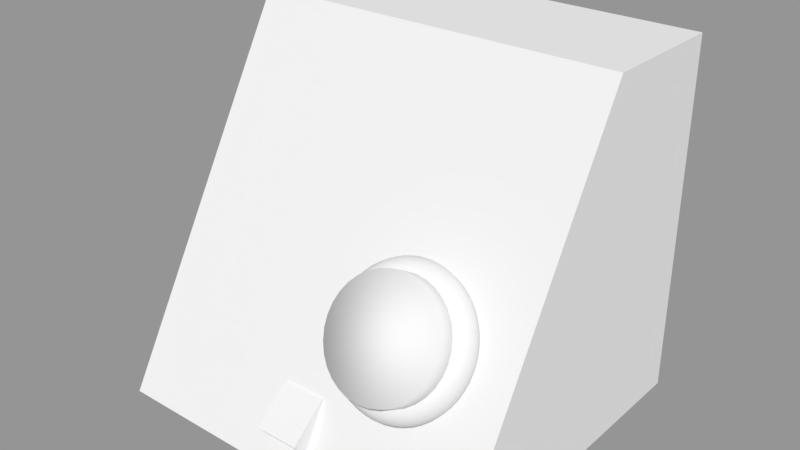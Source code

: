 # Source: Vision_Mixer_LOD_A.blend  (saved by Blender 2.79.0; exported with 4.5.12 LTS)
import bpy
from mathutils import Matrix  # noqa: F401  (used for matrix-valued properties, if any)

bpy.ops.wm.read_factory_settings(use_empty=True)
scene = bpy.context.scene
scene.name = 'Scene'

# ---- collections
col_collection_1 = bpy.data.collections.new('Collection 1'); scene.collection.children.link(col_collection_1)

# ---- materials (node trees are filled in below, after node groups)
mat_material = bpy.data.materials.new('Material')
mat_material.alpha_threshold = 0.0
mat_material.use_transparent_shadow = False
mat_material.roughness = 0.5
mat_material.line_color = (0.0, 0.0, 0.0, 1.0)

# ---- material node trees

# ---- meshes
me_cube_001 = bpy.data.meshes.new('Cube.001')
me_cube_001.from_pydata([(-0.1, -0.1, -0.1), (-0.1, -0.1, 0.1), (-0.1, 0.1, -0.1), (-0.1, 0.1, 0.1), (0.1, -0.1, -0.1), (0.1, -0.1, 0.1), (0.1, 0.1, -0.1), (0.1, 0.1, 0.1)], [], [(0, 1, 3, 2), (2, 3, 7, 6), (6, 7, 5, 4), (4, 5, 1, 0), (2, 6, 4, 0), (7, 3, 1, 5)])
me_cube_001.use_remesh_preserve_volume = False
me_cube_001.use_remesh_preserve_attributes = False
me_cube_001.use_mirror_vertex_groups = False
me_cube_001.update()
me_cube = bpy.data.meshes.new('Cube')
me_cube.from_pydata([(0.1707, -0.15, 2.262e-06), (-0.1707, -0.15, 2.262e-06), (-0.1707, 0.15, 2.262e-06), (0.1707, 0.15, 2.262e-06), (0.1707, 0.03179, 0.3189), (-0.1707, 0.03179, 0.3189), (-0.1707, 0.15, 0.3189), (0.1707, 0.15, 0.3189)], [], [(0, 1, 2, 3), (4, 7, 6, 5), (0, 4, 5, 1), (1, 5, 6, 2), (2, 6, 7, 3), (4, 0, 3, 7)])
me_cube.materials.append(mat_material)
me_cube.use_remesh_preserve_volume = False
me_cube.use_remesh_preserve_attributes = False
me_cube.use_mirror_vertex_groups = False
me_cube.update()
me_cylinder = bpy.data.meshes.new('Cylinder')
me_cylinder.from_pydata([(0.0, 0.05, 9.835e-08), (0.0, 0.05, 0.03), (0.009755, 0.04904, 9.835e-08), (0.009755, 0.04904, 0.03), (0.01913, 0.04619, 9.835e-08), (0.01913, 0.04619, 0.03), (0.02778, 0.04157, 9.835e-08), (0.02778, 0.04157, 0.03), (0.03536, 0.03536, 9.835e-08), (0.03536, 0.03536, 0.03), (0.04157, 0.02778, 9.835e-08), (0.04157, 0.02778, 0.03), (0.04619, 0.01913, 9.835e-08), (0.04619, 0.01913, 0.03), (0.04904, 0.009755, 9.835e-08), (0.04904, 0.009755, 0.03), (0.05, 3.775e-09, 9.835e-08), (0.05, 3.775e-09, 0.03), (0.04904, -0.009755, 9.835e-08), (0.04904, -0.009755, 0.03), (0.04619, -0.01913, 9.835e-08), (0.04619, -0.01913, 0.03), (0.04157, -0.02778, 9.835e-08), (0.04157, -0.02778, 0.03), (0.03536, -0.03536, 9.835e-08), (0.03536, -0.03536, 0.03), (0.02778, -0.04157, 9.835e-08), (0.02778, -0.04157, 0.03), (0.01913, -0.04619, 9.835e-08), (0.01913, -0.04619, 0.03), (0.009755, -0.04904, 9.835e-08), (0.009755, -0.04904, 0.03), (-1.629e-08, -0.05, 9.835e-08), (-1.629e-08, -0.05, 0.03), (-0.009755, -0.04904, 9.835e-08), (-0.009755, -0.04904, 0.03), (-0.01913, -0.04619, 9.835e-08), (-0.01913, -0.04619, 0.03), (-0.02778, -0.04157, 9.835e-08), (-0.02778, -0.04157, 0.03), (-0.03536, -0.03536, 9.835e-08), (-0.03536, -0.03536, 0.03), (-0.04157, -0.02778, 9.835e-08), (-0.04157, -0.02778, 0.03), (-0.04619, -0.01913, 9.835e-08), (-0.04619, -0.01913, 0.03), (-0.04904, -0.009754, 9.835e-08), (-0.04904, -0.009754, 0.03), (-0.05, 4.828e-08, 9.835e-08), (-0.05, 4.828e-08, 0.03), (-0.04904, 0.009755, 9.835e-08), (-0.04904, 0.009755, 0.03), (-0.04619, 0.01913, 9.835e-08), (-0.04619, 0.01913, 0.03), (-0.04157, 0.02778, 9.835e-08), (-0.04157, 0.02778, 0.03), (-0.03536, 0.03536, 9.835e-08), (-0.03536, 0.03536, 0.03), (-0.02778, 0.04157, 9.835e-08), (-0.02778, 0.04157, 0.03), (-0.01913, 0.04619, 9.835e-08), (-0.01913, 0.04619, 0.03), (-0.009754, 0.04904, 9.835e-08), (-0.009754, 0.04904, 0.03)], [], [(0, 1, 3, 2), (2, 3, 5, 4), (4, 5, 7, 6), (6, 7, 9, 8), (8, 9, 11, 10), (10, 11, 13, 12), (12, 13, 15, 14), (14, 15, 17, 16), (16, 17, 19, 18), (18, 19, 21, 20), (20, 21, 23, 22), (22, 23, 25, 24), (24, 25, 27, 26), (26, 27, 29, 28), (28, 29, 31, 30), (30, 31, 33, 32), (32, 33, 35, 34), (34, 35, 37, 36), (36, 37, 39, 38), (38, 39, 41, 40), (40, 41, 43, 42), (42, 43, 45, 44), (44, 45, 47, 46), (46, 47, 49, 48), (48, 49, 51, 50), (50, 51, 53, 52), (52, 53, 55, 54), (54, 55, 57, 56), (56, 57, 59, 58), (58, 59, 61, 60), (3, 1, 63, 61, 59, 57, 55, 53, 51, 49, 47, 45, 43, 41, 39, 37, 35, 33, 31, 29, 27, 25, 23, 21, 19, 17, 15, 13, 11, 9, 7, 5), (60, 61, 63, 62), (62, 63, 1, 0), (0, 2, 4, 6, 8, 10, 12, 14, 16, 18, 20, 22, 24, 26, 28, 30, 32, 34, 36, 38, 40, 42, 44, 46, 48, 50, 52, 54, 56, 58, 60, 62)])
me_cylinder.polygons.foreach_set('use_smooth', [True] * 34)
me_cylinder.use_remesh_preserve_volume = False
me_cylinder.use_remesh_preserve_attributes = False
me_cylinder.use_mirror_vertex_groups = False
me_cylinder.update()
me_torus = bpy.data.meshes.new('Torus')
me_torus.from_pydata([(0.0625, 0.0, 0.0), (0.06083, 0.0, 0.00625), (0.05625, 0.0, 0.01083), (0.05, 0.0, 0.0125), (0.04375, 0.0, 0.01083), (0.03917, 0.0, 0.00625), (0.0375, 0.0, 1.531e-18), (0.03917, 0.0, -0.00625), (0.04375, 0.0, -0.01083), (0.05, 0.0, -0.0125), (0.05625, 0.0, -0.01083), (0.06083, 0.0, -0.00625), (0.06197, 0.008158, 0.0), (0.0603, 0.007939, 0.00625), (0.05577, 0.007342, 0.01083), (0.04957, 0.006526, 0.0125), (0.04338, 0.005711, 0.01083), (0.03884, 0.005113, 0.00625), (0.03718, 0.004895, 1.531e-18), (0.03884, 0.005113, -0.00625), (0.04338, 0.005711, -0.01083), (0.04957, 0.006526, -0.0125), (0.05577, 0.007342, -0.01083), (0.0603, 0.007939, -0.00625), (0.06037, 0.01618, 0.0), (0.05875, 0.01574, 0.00625), (0.05433, 0.01456, 0.01083), (0.0483, 0.01294, 0.0125), (0.04226, 0.01132, 0.01083), (0.03784, 0.01014, 0.00625), (0.03622, 0.009706, 1.531e-18), (0.03784, 0.01014, -0.00625), (0.04226, 0.01132, -0.01083), (0.0483, 0.01294, -0.0125), (0.05433, 0.01456, -0.01083), (0.05875, 0.01574, -0.00625), (0.05774, 0.02392, 0.0), (0.0562, 0.02328, 0.00625), (0.05197, 0.02153, 0.01083), (0.04619, 0.01913, 0.0125), (0.04042, 0.01674, 0.01083), (0.03619, 0.01499, 0.00625), (0.03465, 0.01435, 1.531e-18), (0.03619, 0.01499, -0.00625), (0.04042, 0.01674, -0.01083), (0.04619, 0.01913, -0.0125), (0.05197, 0.02153, -0.01083), (0.0562, 0.02328, -0.00625), (0.05413, 0.03125, 0.0), (0.05268, 0.03041, 0.00625), (0.04871, 0.02813, 0.01083), (0.0433, 0.025, 0.0125), (0.03789, 0.02188, 0.01083), (0.03393, 0.01959, 0.00625), (0.03248, 0.01875, 1.531e-18), (0.03393, 0.01959, -0.00625), (0.03789, 0.02188, -0.01083), (0.0433, 0.025, -0.0125), (0.04871, 0.02813, -0.01083), (0.05268, 0.03041, -0.00625), (0.04958, 0.03805, 0.0), (0.04826, 0.03703, 0.00625), (0.04463, 0.03424, 0.01083), (0.03967, 0.03044, 0.0125), (0.03471, 0.02663, 0.01083), (0.03108, 0.02385, 0.00625), (0.02975, 0.02283, 1.531e-18), (0.03108, 0.02385, -0.00625), (0.03471, 0.02663, -0.01083), (0.03967, 0.03044, -0.0125), (0.04463, 0.03424, -0.01083), (0.04826, 0.03703, -0.00625), (0.04419, 0.04419, 0.0), (0.04301, 0.04301, 0.00625), (0.03977, 0.03977, 0.01083), (0.03536, 0.03536, 0.0125), (0.03094, 0.03094, 0.01083), (0.0277, 0.0277, 0.00625), (0.02652, 0.02652, 1.531e-18), (0.0277, 0.0277, -0.00625), (0.03094, 0.03094, -0.01083), (0.03536, 0.03536, -0.0125), (0.03977, 0.03977, -0.01083), (0.04301, 0.04301, -0.00625), (0.03805, 0.04958, 0.0), (0.03703, 0.04826, 0.00625), (0.03424, 0.04463, 0.01083), (0.03044, 0.03967, 0.0125), (0.02663, 0.03471, 0.01083), (0.02385, 0.03108, 0.00625), (0.02283, 0.02975, 1.531e-18), (0.02385, 0.03108, -0.00625), (0.02663, 0.03471, -0.01083), (0.03044, 0.03967, -0.0125), (0.03424, 0.04463, -0.01083), (0.03703, 0.04826, -0.00625), (0.03125, 0.05413, 0.0), (0.03041, 0.05268, 0.00625), (0.02813, 0.04871, 0.01083), (0.025, 0.0433, 0.0125), (0.02188, 0.03789, 0.01083), (0.01959, 0.03393, 0.00625), (0.01875, 0.03248, 1.531e-18), (0.01959, 0.03393, -0.00625), (0.02188, 0.03789, -0.01083), (0.025, 0.0433, -0.0125), (0.02813, 0.04871, -0.01083), (0.03041, 0.05268, -0.00625), (0.02392, 0.05774, 0.0), (0.02328, 0.0562, 0.00625), (0.02153, 0.05197, 0.01083), (0.01913, 0.04619, 0.0125), (0.01674, 0.04042, 0.01083), (0.01499, 0.03619, 0.00625), (0.01435, 0.03465, 1.531e-18), (0.01499, 0.03619, -0.00625), (0.01674, 0.04042, -0.01083), (0.01913, 0.04619, -0.0125), (0.02153, 0.05197, -0.01083), (0.02328, 0.0562, -0.00625), (0.01618, 0.06037, 0.0), (0.01574, 0.05875, 0.00625), (0.01456, 0.05433, 0.01083), (0.01294, 0.0483, 0.0125), (0.01132, 0.04226, 0.01083), (0.01014, 0.03784, 0.00625), (0.009706, 0.03622, 1.531e-18), (0.01014, 0.03784, -0.00625), (0.01132, 0.04226, -0.01083), (0.01294, 0.0483, -0.0125), (0.01456, 0.05433, -0.01083), (0.01574, 0.05875, -0.00625), (0.008158, 0.06197, 0.0), (0.007939, 0.0603, 0.00625), (0.007342, 0.05577, 0.01083), (0.006526, 0.04957, 0.0125), (0.005711, 0.04338, 0.01083), (0.005113, 0.03884, 0.00625), (0.004895, 0.03718, 1.531e-18), (0.005113, 0.03884, -0.00625), (0.005711, 0.04338, -0.01083), (0.006526, 0.04957, -0.0125), (0.007342, 0.05577, -0.01083), (0.007939, 0.0603, -0.00625), (4.719e-09, 0.0625, 0.0), (4.592e-09, 0.06083, 0.00625), (4.247e-09, 0.05625, 0.01083), (3.775e-09, 0.05, 0.0125), (3.303e-09, 0.04375, 0.01083), (2.958e-09, 0.03917, 0.00625), (2.831e-09, 0.0375, 1.531e-18), (2.958e-09, 0.03917, -0.00625), (3.303e-09, 0.04375, -0.01083), (3.775e-09, 0.05, -0.0125), (4.247e-09, 0.05625, -0.01083), (4.592e-09, 0.06083, -0.00625), (-0.008158, 0.06197, 0.0), (-0.007939, 0.0603, 0.00625), (-0.007342, 0.05577, 0.01083), (-0.006526, 0.04957, 0.0125), (-0.005711, 0.04338, 0.01083), (-0.005113, 0.03884, 0.00625), (-0.004895, 0.03718, 1.531e-18), (-0.005113, 0.03884, -0.00625), (-0.005711, 0.04338, -0.01083), (-0.006526, 0.04957, -0.0125), (-0.007342, 0.05577, -0.01083), (-0.007939, 0.0603, -0.00625), (-0.01618, 0.06037, 0.0), (-0.01574, 0.05875, 0.00625), (-0.01456, 0.05433, 0.01083), (-0.01294, 0.0483, 0.0125), (-0.01132, 0.04226, 0.01083), (-0.01014, 0.03784, 0.00625), (-0.009706, 0.03622, 1.531e-18), (-0.01014, 0.03784, -0.00625), (-0.01132, 0.04226, -0.01083), (-0.01294, 0.0483, -0.0125), (-0.01456, 0.05433, -0.01083), (-0.01574, 0.05875, -0.00625), (-0.02392, 0.05774, 0.0), (-0.02328, 0.0562, 0.00625), (-0.02153, 0.05197, 0.01083), (-0.01913, 0.04619, 0.0125), (-0.01674, 0.04042, 0.01083), (-0.01499, 0.03619, 0.00625), (-0.01435, 0.03465, 1.531e-18), (-0.01499, 0.03619, -0.00625), (-0.01674, 0.04042, -0.01083), (-0.01913, 0.04619, -0.0125), (-0.02153, 0.05197, -0.01083), (-0.02328, 0.0562, -0.00625), (-0.03125, 0.05413, 0.0), (-0.03041, 0.05268, 0.00625), (-0.02812, 0.04871, 0.01083), (-0.025, 0.0433, 0.0125), (-0.02187, 0.03789, 0.01083), (-0.01959, 0.03393, 0.00625), (-0.01875, 0.03248, 1.531e-18), (-0.01959, 0.03393, -0.00625), (-0.02187, 0.03789, -0.01083), (-0.025, 0.0433, -0.0125), (-0.02812, 0.04871, -0.01083), (-0.03041, 0.05268, -0.00625), (-0.03805, 0.04958, 0.0), (-0.03703, 0.04826, 0.00625), (-0.03424, 0.04463, 0.01083), (-0.03044, 0.03967, 0.0125), (-0.02663, 0.03471, 0.01083), (-0.02385, 0.03108, 0.00625), (-0.02283, 0.02975, 1.531e-18), (-0.02385, 0.03108, -0.00625), (-0.02663, 0.03471, -0.01083), (-0.03044, 0.03967, -0.0125), (-0.03424, 0.04463, -0.01083), (-0.03703, 0.04826, -0.00625), (-0.04419, 0.04419, 0.0), (-0.04301, 0.04301, 0.00625), (-0.03977, 0.03977, 0.01083), (-0.03536, 0.03536, 0.0125), (-0.03094, 0.03094, 0.01083), (-0.0277, 0.0277, 0.00625), (-0.02652, 0.02652, 1.531e-18), (-0.0277, 0.0277, -0.00625), (-0.03094, 0.03094, -0.01083), (-0.03536, 0.03536, -0.0125), (-0.03977, 0.03977, -0.01083), (-0.04301, 0.04301, -0.00625), (-0.04958, 0.03805, 0.0), (-0.04826, 0.03703, 0.00625), (-0.04463, 0.03424, 0.01083), (-0.03967, 0.03044, 0.0125), (-0.03471, 0.02663, 0.01083), (-0.03108, 0.02385, 0.00625), (-0.02975, 0.02283, 1.531e-18), (-0.03108, 0.02385, -0.00625), (-0.03471, 0.02663, -0.01083), (-0.03967, 0.03044, -0.0125), (-0.04463, 0.03424, -0.01083), (-0.04826, 0.03703, -0.00625), (-0.05413, 0.03125, 0.0), (-0.05268, 0.03041, 0.00625), (-0.04871, 0.02813, 0.01083), (-0.0433, 0.025, 0.0125), (-0.03789, 0.02188, 0.01083), (-0.03393, 0.01959, 0.00625), (-0.03248, 0.01875, 1.531e-18), (-0.03393, 0.01959, -0.00625), (-0.03789, 0.02188, -0.01083), (-0.0433, 0.025, -0.0125), (-0.04871, 0.02813, -0.01083), (-0.05268, 0.03041, -0.00625), (-0.05774, 0.02392, 0.0), (-0.0562, 0.02328, 0.00625), (-0.05197, 0.02153, 0.01083), (-0.04619, 0.01913, 0.0125), (-0.04042, 0.01674, 0.01083), (-0.03619, 0.01499, 0.00625), (-0.03465, 0.01435, 1.531e-18), (-0.03619, 0.01499, -0.00625), (-0.04042, 0.01674, -0.01083), (-0.04619, 0.01913, -0.0125), (-0.05197, 0.02153, -0.01083), (-0.0562, 0.02328, -0.00625), (-0.06037, 0.01618, 0.0), (-0.05875, 0.01574, 0.00625), (-0.05433, 0.01456, 0.01083), (-0.0483, 0.01294, 0.0125), (-0.04226, 0.01132, 0.01083), (-0.03784, 0.01014, 0.00625), (-0.03622, 0.009706, 1.531e-18), (-0.03784, 0.01014, -0.00625), (-0.04226, 0.01132, -0.01083), (-0.0483, 0.01294, -0.0125), (-0.05433, 0.01456, -0.01083), (-0.05875, 0.01574, -0.00625), (-0.06197, 0.008158, 0.0), (-0.0603, 0.007939, 0.00625), (-0.05577, 0.007342, 0.01083), (-0.04957, 0.006526, 0.0125), (-0.04338, 0.005711, 0.01083), (-0.03884, 0.005113, 0.00625), (-0.03718, 0.004895, 1.531e-18), (-0.03884, 0.005113, -0.00625), (-0.04338, 0.005711, -0.01083), (-0.04957, 0.006526, -0.0125), (-0.05577, 0.007342, -0.01083), (-0.0603, 0.007939, -0.00625), (-0.0625, 5.464e-09, 0.0), (-0.06083, 5.318e-09, 0.00625), (-0.05625, 4.918e-09, 0.01083), (-0.05, 4.371e-09, 0.0125), (-0.04375, 3.825e-09, 0.01083), (-0.03917, 3.425e-09, 0.00625), (-0.0375, 3.278e-09, 1.531e-18), (-0.03917, 3.425e-09, -0.00625), (-0.04375, 3.825e-09, -0.01083), (-0.05, 4.371e-09, -0.0125), (-0.05625, 4.918e-09, -0.01083), (-0.06083, 5.318e-09, -0.00625), (-0.06197, -0.008158, 0.0), (-0.0603, -0.007939, 0.00625), (-0.05577, -0.007342, 0.01083), (-0.04957, -0.006526, 0.0125), (-0.04338, -0.005711, 0.01083), (-0.03884, -0.005113, 0.00625), (-0.03718, -0.004895, 1.531e-18), (-0.03884, -0.005113, -0.00625), (-0.04338, -0.005711, -0.01083), (-0.04957, -0.006526, -0.0125), (-0.05577, -0.007342, -0.01083), (-0.0603, -0.007939, -0.00625), (-0.06037, -0.01618, 0.0), (-0.05875, -0.01574, 0.00625), (-0.05433, -0.01456, 0.01083), (-0.0483, -0.01294, 0.0125), (-0.04226, -0.01132, 0.01083), (-0.03784, -0.01014, 0.00625), (-0.03622, -0.009706, 1.531e-18), (-0.03784, -0.01014, -0.00625), (-0.04226, -0.01132, -0.01083), (-0.0483, -0.01294, -0.0125), (-0.05433, -0.01456, -0.01083), (-0.05875, -0.01574, -0.00625), (-0.05774, -0.02392, 0.0), (-0.0562, -0.02328, 0.00625), (-0.05197, -0.02153, 0.01083), (-0.04619, -0.01913, 0.0125), (-0.04042, -0.01674, 0.01083), (-0.03619, -0.01499, 0.00625), (-0.03465, -0.01435, 1.531e-18), (-0.03619, -0.01499, -0.00625), (-0.04042, -0.01674, -0.01083), (-0.04619, -0.01913, -0.0125), (-0.05197, -0.02153, -0.01083), (-0.0562, -0.02328, -0.00625), (-0.05413, -0.03125, 0.0), (-0.05268, -0.03041, 0.00625), (-0.04871, -0.02812, 0.01083), (-0.0433, -0.025, 0.0125), (-0.03789, -0.02187, 0.01083), (-0.03393, -0.01959, 0.00625), (-0.03248, -0.01875, 1.531e-18), (-0.03393, -0.01959, -0.00625), (-0.03789, -0.02187, -0.01083), (-0.0433, -0.025, -0.0125), (-0.04871, -0.02812, -0.01083), (-0.05268, -0.03041, -0.00625), (-0.04958, -0.03805, 0.0), (-0.04826, -0.03703, 0.00625), (-0.04463, -0.03424, 0.01083), (-0.03967, -0.03044, 0.0125), (-0.03471, -0.02663, 0.01083), (-0.03108, -0.02385, 0.00625), (-0.02975, -0.02283, 1.531e-18), (-0.03108, -0.02385, -0.00625), (-0.03471, -0.02663, -0.01083), (-0.03967, -0.03044, -0.0125), (-0.04463, -0.03424, -0.01083), (-0.04826, -0.03703, -0.00625), (-0.04419, -0.04419, 0.0), (-0.04301, -0.04301, 0.00625), (-0.03977, -0.03977, 0.01083), (-0.03536, -0.03536, 0.0125), (-0.03094, -0.03094, 0.01083), (-0.0277, -0.0277, 0.00625), (-0.02652, -0.02652, 1.531e-18), (-0.0277, -0.0277, -0.00625), (-0.03094, -0.03094, -0.01083), (-0.03536, -0.03536, -0.0125), (-0.03977, -0.03977, -0.01083), (-0.04301, -0.04301, -0.00625), (-0.03805, -0.04958, 0.0), (-0.03703, -0.04826, 0.00625), (-0.03424, -0.04463, 0.01083), (-0.03044, -0.03967, 0.0125), (-0.02663, -0.03471, 0.01083), (-0.02385, -0.03108, 0.00625), (-0.02283, -0.02975, 1.531e-18), (-0.02385, -0.03108, -0.00625), (-0.02663, -0.03471, -0.01083), (-0.03044, -0.03967, -0.0125), (-0.03424, -0.04463, -0.01083), (-0.03703, -0.04826, -0.00625), (-0.03125, -0.05413, 0.0), (-0.03041, -0.05268, 0.00625), (-0.02812, -0.04871, 0.01083), (-0.025, -0.0433, 0.0125), (-0.02187, -0.03789, 0.01083), (-0.01959, -0.03393, 0.00625), (-0.01875, -0.03248, 1.531e-18), (-0.01959, -0.03393, -0.00625), (-0.02187, -0.03789, -0.01083), (-0.025, -0.0433, -0.0125), (-0.02812, -0.04871, -0.01083), (-0.03041, -0.05268, -0.00625), (-0.02392, -0.05774, 0.0), (-0.02328, -0.0562, 0.00625), (-0.02153, -0.05197, 0.01083), (-0.01913, -0.04619, 0.0125), (-0.01674, -0.04042, 0.01083), (-0.01499, -0.03619, 0.00625), (-0.01435, -0.03465, 1.531e-18), (-0.01499, -0.03619, -0.00625), (-0.01674, -0.04042, -0.01083), (-0.01913, -0.04619, -0.0125), (-0.02153, -0.05197, -0.01083), (-0.02328, -0.0562, -0.00625), (-0.01618, -0.06037, 0.0), (-0.01574, -0.05875, 0.00625), (-0.01456, -0.05433, 0.01083), (-0.01294, -0.0483, 0.0125), (-0.01132, -0.04226, 0.01083), (-0.01014, -0.03784, 0.00625), (-0.009706, -0.03622, 1.531e-18), (-0.01014, -0.03784, -0.00625), (-0.01132, -0.04226, -0.01083), (-0.01294, -0.0483, -0.0125), (-0.01456, -0.05433, -0.01083), (-0.01574, -0.05875, -0.00625), (-0.008158, -0.06197, 0.0), (-0.007939, -0.0603, 0.00625), (-0.007342, -0.05577, 0.01083), (-0.006526, -0.04957, 0.0125), (-0.005711, -0.04338, 0.01083), (-0.005113, -0.03884, 0.00625), (-0.004895, -0.03718, 1.531e-18), (-0.005113, -0.03884, -0.00625), (-0.005711, -0.04338, -0.01083), (-0.006526, -0.04957, -0.0125), (-0.007342, -0.05577, -0.01083), (-0.007939, -0.0603, -0.00625), (4.719e-09, -0.0625, 0.0), (4.592e-09, -0.06083, 0.00625), (4.247e-09, -0.05625, 0.01083), (3.775e-09, -0.05, 0.0125), (3.303e-09, -0.04375, 0.01083), (2.958e-09, -0.03917, 0.00625), (2.831e-09, -0.0375, 1.531e-18), (2.958e-09, -0.03917, -0.00625), (3.303e-09, -0.04375, -0.01083), (3.775e-09, -0.05, -0.0125), (4.247e-09, -0.05625, -0.01083), (4.592e-09, -0.06083, -0.00625), (0.008158, -0.06197, 0.0), (0.007939, -0.0603, 0.00625), (0.007342, -0.05577, 0.01083), (0.006526, -0.04957, 0.0125), (0.005711, -0.04338, 0.01083), (0.005113, -0.03884, 0.00625), (0.004895, -0.03718, 1.531e-18), (0.005113, -0.03884, -0.00625), (0.005711, -0.04338, -0.01083), (0.006526, -0.04957, -0.0125), (0.007342, -0.05577, -0.01083), (0.007939, -0.0603, -0.00625), (0.01618, -0.06037, 0.0), (0.01574, -0.05875, 0.00625), (0.01456, -0.05433, 0.01083), (0.01294, -0.0483, 0.0125), (0.01132, -0.04226, 0.01083), (0.01014, -0.03784, 0.00625), (0.009706, -0.03622, 1.531e-18), (0.01014, -0.03784, -0.00625), (0.01132, -0.04226, -0.01083), (0.01294, -0.0483, -0.0125), (0.01456, -0.05433, -0.01083), (0.01574, -0.05875, -0.00625), (0.02392, -0.05774, 0.0), (0.02328, -0.0562, 0.00625), (0.02153, -0.05197, 0.01083), (0.01913, -0.04619, 0.0125), (0.01674, -0.04042, 0.01083), (0.01499, -0.03619, 0.00625), (0.01435, -0.03465, 1.531e-18), (0.01499, -0.03619, -0.00625), (0.01674, -0.04042, -0.01083), (0.01913, -0.04619, -0.0125), (0.02153, -0.05197, -0.01083), (0.02328, -0.0562, -0.00625), (0.03125, -0.05413, 0.0), (0.03041, -0.05268, 0.00625), (0.02813, -0.04871, 0.01083), (0.025, -0.0433, 0.0125), (0.02188, -0.03789, 0.01083), (0.01959, -0.03393, 0.00625), (0.01875, -0.03248, 1.531e-18), (0.01959, -0.03393, -0.00625), (0.02188, -0.03789, -0.01083), (0.025, -0.0433, -0.0125), (0.02813, -0.04871, -0.01083), (0.03041, -0.05268, -0.00625), (0.03805, -0.04958, 0.0), (0.03703, -0.04826, 0.00625), (0.03424, -0.04463, 0.01083), (0.03044, -0.03967, 0.0125), (0.02663, -0.03471, 0.01083), (0.02385, -0.03108, 0.00625), (0.02283, -0.02975, 1.531e-18), (0.02385, -0.03108, -0.00625), (0.02663, -0.03471, -0.01083), (0.03044, -0.03967, -0.0125), (0.03424, -0.04463, -0.01083), (0.03703, -0.04826, -0.00625), (0.04419, -0.04419, 0.0), (0.04301, -0.04301, 0.00625), (0.03977, -0.03977, 0.01083), (0.03536, -0.03536, 0.0125), (0.03094, -0.03094, 0.01083), (0.0277, -0.0277, 0.00625), (0.02652, -0.02652, 1.531e-18), (0.0277, -0.0277, -0.00625), (0.03094, -0.03094, -0.01083), (0.03536, -0.03536, -0.0125), (0.03977, -0.03977, -0.01083), (0.04301, -0.04301, -0.00625), (0.04958, -0.03805, 0.0), (0.04826, -0.03703, 0.00625), (0.04463, -0.03424, 0.01083), (0.03967, -0.03044, 0.0125), (0.03471, -0.02663, 0.01083), (0.03108, -0.02385, 0.00625), (0.02975, -0.02283, 1.531e-18), (0.03108, -0.02385, -0.00625), (0.03471, -0.02663, -0.01083), (0.03967, -0.03044, -0.0125), (0.04463, -0.03424, -0.01083), (0.04826, -0.03703, -0.00625), (0.05413, -0.03125, 0.0), (0.05268, -0.03041, 0.00625), (0.04871, -0.02813, 0.01083), (0.0433, -0.025, 0.0125), (0.03789, -0.02188, 0.01083), (0.03393, -0.01959, 0.00625), (0.03248, -0.01875, 1.531e-18), (0.03393, -0.01959, -0.00625), (0.03789, -0.02188, -0.01083), (0.0433, -0.025, -0.0125), (0.04871, -0.02813, -0.01083), (0.05268, -0.03041, -0.00625), (0.05774, -0.02392, 0.0), (0.0562, -0.02328, 0.00625), (0.05197, -0.02153, 0.01083), (0.04619, -0.01913, 0.0125), (0.04042, -0.01674, 0.01083), (0.03619, -0.01499, 0.00625), (0.03465, -0.01435, 1.531e-18), (0.03619, -0.01499, -0.00625), (0.04042, -0.01674, -0.01083), (0.04619, -0.01913, -0.0125), (0.05197, -0.02153, -0.01083), (0.0562, -0.02328, -0.00625), (0.06037, -0.01618, 0.0), (0.05875, -0.01574, 0.00625), (0.05433, -0.01456, 0.01083), (0.0483, -0.01294, 0.0125), (0.04226, -0.01132, 0.01083), (0.03784, -0.01014, 0.00625), (0.03622, -0.009706, 1.531e-18), (0.03784, -0.01014, -0.00625), (0.04226, -0.01132, -0.01083), (0.0483, -0.01294, -0.0125), (0.05433, -0.01456, -0.01083), (0.05875, -0.01574, -0.00625), (0.06197, -0.008158, 0.0), (0.0603, -0.007939, 0.00625), (0.05577, -0.007342, 0.01083), (0.04957, -0.006526, 0.0125), (0.04338, -0.005711, 0.01083), (0.03884, -0.005113, 0.00625), (0.03718, -0.004895, 1.531e-18), (0.03884, -0.005113, -0.00625), (0.04338, -0.005711, -0.01083), (0.04957, -0.006526, -0.0125), (0.05577, -0.007342, -0.01083), (0.0603, -0.007939, -0.00625)], [], [(0, 12, 13, 1), (1, 13, 14, 2), (2, 14, 15, 3), (3, 15, 16, 4), (4, 16, 17, 5), (5, 17, 18, 6), (6, 18, 19, 7), (7, 19, 20, 8), (8, 20, 21, 9), (9, 21, 22, 10), (10, 22, 23, 11), (11, 23, 12, 0), (12, 24, 25, 13), (13, 25, 26, 14), (14, 26, 27, 15), (15, 27, 28, 16), (16, 28, 29, 17), (17, 29, 30, 18), (18, 30, 31, 19), (19, 31, 32, 20), (20, 32, 33, 21), (21, 33, 34, 22), (22, 34, 35, 23), (23, 35, 24, 12), (24, 36, 37, 25), (25, 37, 38, 26), (26, 38, 39, 27), (27, 39, 40, 28), (28, 40, 41, 29), (29, 41, 42, 30), (30, 42, 43, 31), (31, 43, 44, 32), (32, 44, 45, 33), (33, 45, 46, 34), (34, 46, 47, 35), (35, 47, 36, 24), (36, 48, 49, 37), (37, 49, 50, 38), (38, 50, 51, 39), (39, 51, 52, 40), (40, 52, 53, 41), (41, 53, 54, 42), (42, 54, 55, 43), (43, 55, 56, 44), (44, 56, 57, 45), (45, 57, 58, 46), (46, 58, 59, 47), (47, 59, 48, 36), (48, 60, 61, 49), (49, 61, 62, 50), (50, 62, 63, 51), (51, 63, 64, 52), (52, 64, 65, 53), (53, 65, 66, 54), (54, 66, 67, 55), (55, 67, 68, 56), (56, 68, 69, 57), (57, 69, 70, 58), (58, 70, 71, 59), (59, 71, 60, 48), (60, 72, 73, 61), (61, 73, 74, 62), (62, 74, 75, 63), (63, 75, 76, 64), (64, 76, 77, 65), (65, 77, 78, 66), (66, 78, 79, 67), (67, 79, 80, 68), (68, 80, 81, 69), (69, 81, 82, 70), (70, 82, 83, 71), (71, 83, 72, 60), (72, 84, 85, 73), (73, 85, 86, 74), (74, 86, 87, 75), (75, 87, 88, 76), (76, 88, 89, 77), (77, 89, 90, 78), (78, 90, 91, 79), (79, 91, 92, 80), (80, 92, 93, 81), (81, 93, 94, 82), (82, 94, 95, 83), (83, 95, 84, 72), (84, 96, 97, 85), (85, 97, 98, 86), (86, 98, 99, 87), (87, 99, 100, 88), (88, 100, 101, 89), (89, 101, 102, 90), (90, 102, 103, 91), (91, 103, 104, 92), (92, 104, 105, 93), (93, 105, 106, 94), (94, 106, 107, 95), (95, 107, 96, 84), (96, 108, 109, 97), (97, 109, 110, 98), (98, 110, 111, 99), (99, 111, 112, 100), (100, 112, 113, 101), (101, 113, 114, 102), (102, 114, 115, 103), (103, 115, 116, 104), (104, 116, 117, 105), (105, 117, 118, 106), (106, 118, 119, 107), (107, 119, 108, 96), (108, 120, 121, 109), (109, 121, 122, 110), (110, 122, 123, 111), (111, 123, 124, 112), (112, 124, 125, 113), (113, 125, 126, 114), (114, 126, 127, 115), (115, 127, 128, 116), (116, 128, 129, 117), (117, 129, 130, 118), (118, 130, 131, 119), (119, 131, 120, 108), (120, 132, 133, 121), (121, 133, 134, 122), (122, 134, 135, 123), (123, 135, 136, 124), (124, 136, 137, 125), (125, 137, 138, 126), (126, 138, 139, 127), (127, 139, 140, 128), (128, 140, 141, 129), (129, 141, 142, 130), (130, 142, 143, 131), (131, 143, 132, 120), (132, 144, 145, 133), (133, 145, 146, 134), (134, 146, 147, 135), (135, 147, 148, 136), (136, 148, 149, 137), (137, 149, 150, 138), (138, 150, 151, 139), (139, 151, 152, 140), (140, 152, 153, 141), (141, 153, 154, 142), (142, 154, 155, 143), (143, 155, 144, 132), (144, 156, 157, 145), (145, 157, 158, 146), (146, 158, 159, 147), (147, 159, 160, 148), (148, 160, 161, 149), (149, 161, 162, 150), (150, 162, 163, 151), (151, 163, 164, 152), (152, 164, 165, 153), (153, 165, 166, 154), (154, 166, 167, 155), (155, 167, 156, 144), (156, 168, 169, 157), (157, 169, 170, 158), (158, 170, 171, 159), (159, 171, 172, 160), (160, 172, 173, 161), (161, 173, 174, 162), (162, 174, 175, 163), (163, 175, 176, 164), (164, 176, 177, 165), (165, 177, 178, 166), (166, 178, 179, 167), (167, 179, 168, 156), (168, 180, 181, 169), (169, 181, 182, 170), (170, 182, 183, 171), (171, 183, 184, 172), (172, 184, 185, 173), (173, 185, 186, 174), (174, 186, 187, 175), (175, 187, 188, 176), (176, 188, 189, 177), (177, 189, 190, 178), (178, 190, 191, 179), (179, 191, 180, 168), (180, 192, 193, 181), (181, 193, 194, 182), (182, 194, 195, 183), (183, 195, 196, 184), (184, 196, 197, 185), (185, 197, 198, 186), (186, 198, 199, 187), (187, 199, 200, 188), (188, 200, 201, 189), (189, 201, 202, 190), (190, 202, 203, 191), (191, 203, 192, 180), (192, 204, 205, 193), (193, 205, 206, 194), (194, 206, 207, 195), (195, 207, 208, 196), (196, 208, 209, 197), (197, 209, 210, 198), (198, 210, 211, 199), (199, 211, 212, 200), (200, 212, 213, 201), (201, 213, 214, 202), (202, 214, 215, 203), (203, 215, 204, 192), (204, 216, 217, 205), (205, 217, 218, 206), (206, 218, 219, 207), (207, 219, 220, 208), (208, 220, 221, 209), (209, 221, 222, 210), (210, 222, 223, 211), (211, 223, 224, 212), (212, 224, 225, 213), (213, 225, 226, 214), (214, 226, 227, 215), (215, 227, 216, 204), (216, 228, 229, 217), (217, 229, 230, 218), (218, 230, 231, 219), (219, 231, 232, 220), (220, 232, 233, 221), (221, 233, 234, 222), (222, 234, 235, 223), (223, 235, 236, 224), (224, 236, 237, 225), (225, 237, 238, 226), (226, 238, 239, 227), (227, 239, 228, 216), (228, 240, 241, 229), (229, 241, 242, 230), (230, 242, 243, 231), (231, 243, 244, 232), (232, 244, 245, 233), (233, 245, 246, 234), (234, 246, 247, 235), (235, 247, 248, 236), (236, 248, 249, 237), (237, 249, 250, 238), (238, 250, 251, 239), (239, 251, 240, 228), (240, 252, 253, 241), (241, 253, 254, 242), (242, 254, 255, 243), (243, 255, 256, 244), (244, 256, 257, 245), (245, 257, 258, 246), (246, 258, 259, 247), (247, 259, 260, 248), (248, 260, 261, 249), (249, 261, 262, 250), (250, 262, 263, 251), (251, 263, 252, 240), (252, 264, 265, 253), (253, 265, 266, 254), (254, 266, 267, 255), (255, 267, 268, 256), (256, 268, 269, 257), (257, 269, 270, 258), (258, 270, 271, 259), (259, 271, 272, 260), (260, 272, 273, 261), (261, 273, 274, 262), (262, 274, 275, 263), (263, 275, 264, 252), (264, 276, 277, 265), (265, 277, 278, 266), (266, 278, 279, 267), (267, 279, 280, 268), (268, 280, 281, 269), (269, 281, 282, 270), (270, 282, 283, 271), (271, 283, 284, 272), (272, 284, 285, 273), (273, 285, 286, 274), (274, 286, 287, 275), (275, 287, 276, 264), (276, 288, 289, 277), (277, 289, 290, 278), (278, 290, 291, 279), (279, 291, 292, 280), (280, 292, 293, 281), (281, 293, 294, 282), (282, 294, 295, 283), (283, 295, 296, 284), (284, 296, 297, 285), (285, 297, 298, 286), (286, 298, 299, 287), (287, 299, 288, 276), (288, 300, 301, 289), (289, 301, 302, 290), (290, 302, 303, 291), (291, 303, 304, 292), (292, 304, 305, 293), (293, 305, 306, 294), (294, 306, 307, 295), (295, 307, 308, 296), (296, 308, 309, 297), (297, 309, 310, 298), (298, 310, 311, 299), (299, 311, 300, 288), (300, 312, 313, 301), (301, 313, 314, 302), (302, 314, 315, 303), (303, 315, 316, 304), (304, 316, 317, 305), (305, 317, 318, 306), (306, 318, 319, 307), (307, 319, 320, 308), (308, 320, 321, 309), (309, 321, 322, 310), (310, 322, 323, 311), (311, 323, 312, 300), (312, 324, 325, 313), (313, 325, 326, 314), (314, 326, 327, 315), (315, 327, 328, 316), (316, 328, 329, 317), (317, 329, 330, 318), (318, 330, 331, 319), (319, 331, 332, 320), (320, 332, 333, 321), (321, 333, 334, 322), (322, 334, 335, 323), (323, 335, 324, 312), (324, 336, 337, 325), (325, 337, 338, 326), (326, 338, 339, 327), (327, 339, 340, 328), (328, 340, 341, 329), (329, 341, 342, 330), (330, 342, 343, 331), (331, 343, 344, 332), (332, 344, 345, 333), (333, 345, 346, 334), (334, 346, 347, 335), (335, 347, 336, 324), (336, 348, 349, 337), (337, 349, 350, 338), (338, 350, 351, 339), (339, 351, 352, 340), (340, 352, 353, 341), (341, 353, 354, 342), (342, 354, 355, 343), (343, 355, 356, 344), (344, 356, 357, 345), (345, 357, 358, 346), (346, 358, 359, 347), (347, 359, 348, 336), (348, 360, 361, 349), (349, 361, 362, 350), (350, 362, 363, 351), (351, 363, 364, 352), (352, 364, 365, 353), (353, 365, 366, 354), (354, 366, 367, 355), (355, 367, 368, 356), (356, 368, 369, 357), (357, 369, 370, 358), (358, 370, 371, 359), (359, 371, 360, 348), (360, 372, 373, 361), (361, 373, 374, 362), (362, 374, 375, 363), (363, 375, 376, 364), (364, 376, 377, 365), (365, 377, 378, 366), (366, 378, 379, 367), (367, 379, 380, 368), (368, 380, 381, 369), (369, 381, 382, 370), (370, 382, 383, 371), (371, 383, 372, 360), (372, 384, 385, 373), (373, 385, 386, 374), (374, 386, 387, 375), (375, 387, 388, 376), (376, 388, 389, 377), (377, 389, 390, 378), (378, 390, 391, 379), (379, 391, 392, 380), (380, 392, 393, 381), (381, 393, 394, 382), (382, 394, 395, 383), (383, 395, 384, 372), (384, 396, 397, 385), (385, 397, 398, 386), (386, 398, 399, 387), (387, 399, 400, 388), (388, 400, 401, 389), (389, 401, 402, 390), (390, 402, 403, 391), (391, 403, 404, 392), (392, 404, 405, 393), (393, 405, 406, 394), (394, 406, 407, 395), (395, 407, 396, 384), (396, 408, 409, 397), (397, 409, 410, 398), (398, 410, 411, 399), (399, 411, 412, 400), (400, 412, 413, 401), (401, 413, 414, 402), (402, 414, 415, 403), (403, 415, 416, 404), (404, 416, 417, 405), (405, 417, 418, 406), (406, 418, 419, 407), (407, 419, 408, 396), (408, 420, 421, 409), (409, 421, 422, 410), (410, 422, 423, 411), (411, 423, 424, 412), (412, 424, 425, 413), (413, 425, 426, 414), (414, 426, 427, 415), (415, 427, 428, 416), (416, 428, 429, 417), (417, 429, 430, 418), (418, 430, 431, 419), (419, 431, 420, 408), (420, 432, 433, 421), (421, 433, 434, 422), (422, 434, 435, 423), (423, 435, 436, 424), (424, 436, 437, 425), (425, 437, 438, 426), (426, 438, 439, 427), (427, 439, 440, 428), (428, 440, 441, 429), (429, 441, 442, 430), (430, 442, 443, 431), (431, 443, 432, 420), (432, 444, 445, 433), (433, 445, 446, 434), (434, 446, 447, 435), (435, 447, 448, 436), (436, 448, 449, 437), (437, 449, 450, 438), (438, 450, 451, 439), (439, 451, 452, 440), (440, 452, 453, 441), (441, 453, 454, 442), (442, 454, 455, 443), (443, 455, 444, 432), (444, 456, 457, 445), (445, 457, 458, 446), (446, 458, 459, 447), (447, 459, 460, 448), (448, 460, 461, 449), (449, 461, 462, 450), (450, 462, 463, 451), (451, 463, 464, 452), (452, 464, 465, 453), (453, 465, 466, 454), (454, 466, 467, 455), (455, 467, 456, 444), (456, 468, 469, 457), (457, 469, 470, 458), (458, 470, 471, 459), (459, 471, 472, 460), (460, 472, 473, 461), (461, 473, 474, 462), (462, 474, 475, 463), (463, 475, 476, 464), (464, 476, 477, 465), (465, 477, 478, 466), (466, 478, 479, 467), (467, 479, 468, 456), (468, 480, 481, 469), (469, 481, 482, 470), (470, 482, 483, 471), (471, 483, 484, 472), (472, 484, 485, 473), (473, 485, 486, 474), (474, 486, 487, 475), (475, 487, 488, 476), (476, 488, 489, 477), (477, 489, 490, 478), (478, 490, 491, 479), (479, 491, 480, 468), (480, 492, 493, 481), (481, 493, 494, 482), (482, 494, 495, 483), (483, 495, 496, 484), (484, 496, 497, 485), (485, 497, 498, 486), (486, 498, 499, 487), (487, 499, 500, 488), (488, 500, 501, 489), (489, 501, 502, 490), (490, 502, 503, 491), (491, 503, 492, 480), (492, 504, 505, 493), (493, 505, 506, 494), (494, 506, 507, 495), (495, 507, 508, 496), (496, 508, 509, 497), (497, 509, 510, 498), (498, 510, 511, 499), (499, 511, 512, 500), (500, 512, 513, 501), (501, 513, 514, 502), (502, 514, 515, 503), (503, 515, 504, 492), (504, 516, 517, 505), (505, 517, 518, 506), (506, 518, 519, 507), (507, 519, 520, 508), (508, 520, 521, 509), (509, 521, 522, 510), (510, 522, 523, 511), (511, 523, 524, 512), (512, 524, 525, 513), (513, 525, 526, 514), (514, 526, 527, 515), (515, 527, 516, 504), (516, 528, 529, 517), (517, 529, 530, 518), (518, 530, 531, 519), (519, 531, 532, 520), (520, 532, 533, 521), (521, 533, 534, 522), (522, 534, 535, 523), (523, 535, 536, 524), (524, 536, 537, 525), (525, 537, 538, 526), (526, 538, 539, 527), (527, 539, 528, 516), (528, 540, 541, 529), (529, 541, 542, 530), (530, 542, 543, 531), (531, 543, 544, 532), (532, 544, 545, 533), (533, 545, 546, 534), (534, 546, 547, 535), (535, 547, 548, 536), (536, 548, 549, 537), (537, 549, 550, 538), (538, 550, 551, 539), (539, 551, 540, 528), (540, 552, 553, 541), (541, 553, 554, 542), (542, 554, 555, 543), (543, 555, 556, 544), (544, 556, 557, 545), (545, 557, 558, 546), (546, 558, 559, 547), (547, 559, 560, 548), (548, 560, 561, 549), (549, 561, 562, 550), (550, 562, 563, 551), (551, 563, 552, 540), (552, 564, 565, 553), (553, 565, 566, 554), (554, 566, 567, 555), (555, 567, 568, 556), (556, 568, 569, 557), (557, 569, 570, 558), (558, 570, 571, 559), (559, 571, 572, 560), (560, 572, 573, 561), (561, 573, 574, 562), (562, 574, 575, 563), (563, 575, 564, 552), (564, 0, 1, 565), (565, 1, 2, 566), (566, 2, 3, 567), (567, 3, 4, 568), (568, 4, 5, 569), (569, 5, 6, 570), (570, 6, 7, 571), (571, 7, 8, 572), (572, 8, 9, 573), (573, 9, 10, 574), (574, 10, 11, 575), (575, 11, 0, 564)])
me_torus.polygons.foreach_set('use_smooth', [True] * 576)
me_torus.use_remesh_preserve_volume = False
me_torus.use_remesh_preserve_attributes = False
me_torus.use_mirror_vertex_groups = False
me_torus.update()

# ---- objects
ob_link_switch = bpy.data.objects.new('Link Switch', me_cube_001)
ob_body = bpy.data.objects.new('Body', me_cube)
ob_button = bpy.data.objects.new('Button', me_cylinder)
ob_frame = bpy.data.objects.new('Frame', me_torus)

# ---- transforms, parenting, visibility, modifiers, constraints
ob_link_switch.location = (0.0, -0.1261, 0.03892)
ob_link_switch.rotation_euler = (-0.8727, -0.0, 0.0)
ob_link_switch.scale = (0.1969, 0.1157, 0.2113)
ob_link_switch.lineart.crease_threshold = 0.0
ob_body.location = (0.0, 0.0, 0.0)
ob_body.lock_rotations_4d = False
ob_body.empty_display_type = 'ARROWS'
ob_body.lineart.crease_threshold = 0.0
ob_button.location = (0.07898, -0.0916, 0.127)
ob_button.rotation_euler = (1.047, -0.0, 0.0)
ob_button.lineart.crease_threshold = 0.0
ob_frame.location = (0.07898, -0.0916, 0.127)
ob_frame.rotation_euler = (1.047, -0.0, 0.0)
ob_frame.lineart.crease_threshold = 0.0

# ---- collection membership
col_collection_1.objects.link(ob_link_switch)
col_collection_1.objects.link(ob_body)
col_collection_1.objects.link(ob_button)
col_collection_1.objects.link(ob_frame)

# ---- scene / render settings (as saved in the file)
scene.frame_start = 1; scene.frame_end = 250; scene.frame_set(1)
scene.render.engine = 'BLENDER_EEVEE_NEXT'
scene.render.resolution_percentage = 50
scene.render.dither_intensity = 0.0
scene.cycles.use_denoising = False
scene.cycles.samples = 128
scene.cycles.sampling_pattern = 'TABULATED_SOBOL'
scene.cycles.use_adaptive_sampling = False
scene.cycles.use_light_tree = False
scene.cycles.blur_glossy = 0.0
scene.cycles.sample_clamp_indirect = 0.0
scene.view_settings.view_transform = 'Standard'
bpy.context.view_layer.update()

# ---- added for rendering (the .blend has no active camera and no usable light): camera, sun + grey world if the file has none
cam_auto = bpy.data.cameras.new('AutoCamera')
cam_auto.lens = 50.0
cam_auto.sensor_width = 36.0
cam_auto.clip_end = 1000.0
ob_auto_camera = bpy.data.objects.new('AutoCamera', cam_auto)
scene.collection.objects.link(ob_auto_camera)
ob_auto_camera.location = (0.51371, -0.616452, 0.570444)
ob_auto_camera.rotation_euler = (1.09748, -7.21219e-08, 0.694738)
scene.camera = ob_auto_camera
light_auto_sun = bpy.data.lights.new('AutoSun', 'SUN')
light_auto_sun.energy = 3.0
light_auto_sun.angle = 0.0523599
ob_auto_sun = bpy.data.objects.new('AutoSun', light_auto_sun)
scene.collection.objects.link(ob_auto_sun)
ob_auto_sun.rotation_euler = (0.872665, 0.174533, 0.523599)
if scene.world is None:
    world_auto = bpy.data.worlds.new('AutoWorld')
    world_auto.color = (0.3, 0.3, 0.3)
    scene.world = world_auto
bpy.context.view_layer.update()
